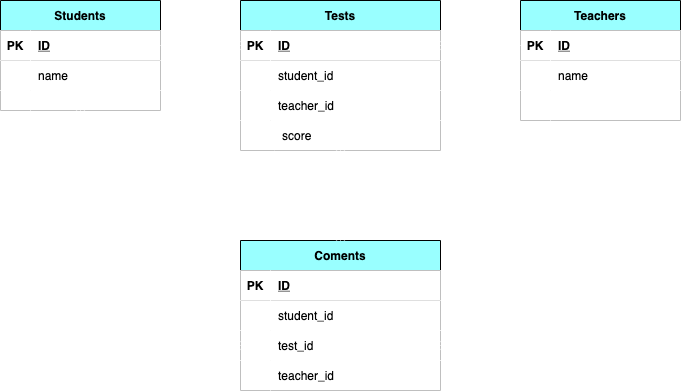

The diagram above was exported from draw.io. Its source (the exported page's mxGraphModel, read from the mxfile embedded in the PNG):
<mxGraphModel dx="898" dy="626" grid="1" gridSize="10" guides="1" tooltips="1" connect="1" arrows="1" fold="1" page="1" pageScale="1" pageWidth="827" pageHeight="1169" math="0" shadow="0">
  <root>
    <mxCell id="0" />
    <mxCell id="1" parent="0" />
    <mxCell id="37" value="Students" style="shape=table;startSize=30;container=1;collapsible=1;childLayout=tableLayout;fixedRows=1;rowLines=0;fontStyle=1;align=center;resizeLast=1;labelBackgroundColor=none;labelBorderColor=none;fillColor=#99FFFF;fontColor=#000000;strokeColor=#000000;" vertex="1" parent="1">
      <mxGeometry x="80" y="520" width="160" height="110" as="geometry" />
    </mxCell>
    <mxCell id="38" value="" style="shape=partialRectangle;collapsible=0;dropTarget=0;pointerEvents=0;top=0;left=0;bottom=1;right=0;points=[[0,0.5],[1,0.5]];portConstraint=eastwest;labelBackgroundColor=none;labelBorderColor=none;fillColor=#FFFFFF;fontColor=#000000;strokeColor=#000000;" vertex="1" parent="37">
      <mxGeometry y="30" width="160" height="30" as="geometry" />
    </mxCell>
    <mxCell id="39" value="PK" style="shape=partialRectangle;connectable=0;top=0;left=0;bottom=0;right=0;fontStyle=1;overflow=hidden;labelBackgroundColor=none;labelBorderColor=none;fillColor=#FFFFFF;fontColor=#000000;strokeColor=#000000;" vertex="1" parent="38">
      <mxGeometry width="30" height="30" as="geometry" />
    </mxCell>
    <mxCell id="40" value="ID" style="shape=partialRectangle;connectable=0;top=0;left=0;bottom=0;right=0;align=left;spacingLeft=6;fontStyle=5;overflow=hidden;labelBackgroundColor=none;labelBorderColor=none;fillColor=#FFFFFF;fontColor=#000000;strokeColor=#000000;" vertex="1" parent="38">
      <mxGeometry x="30" width="130" height="30" as="geometry" />
    </mxCell>
    <mxCell id="41" value="" style="shape=partialRectangle;collapsible=0;dropTarget=0;pointerEvents=0;top=0;left=0;bottom=0;right=0;points=[[0,0.5],[1,0.5]];portConstraint=eastwest;labelBackgroundColor=none;labelBorderColor=none;fillColor=#FFFFFF;fontColor=#000000;strokeColor=#000000;" vertex="1" parent="37">
      <mxGeometry y="60" width="160" height="30" as="geometry" />
    </mxCell>
    <mxCell id="42" value="" style="shape=partialRectangle;connectable=0;top=0;left=0;bottom=0;right=0;editable=1;overflow=hidden;labelBackgroundColor=none;labelBorderColor=none;fillColor=#FFFFFF;fontColor=#000000;strokeColor=#000000;" vertex="1" parent="41">
      <mxGeometry width="30" height="30" as="geometry" />
    </mxCell>
    <mxCell id="43" value="name" style="shape=partialRectangle;connectable=0;top=0;left=0;bottom=0;right=0;align=left;spacingLeft=6;overflow=hidden;labelBackgroundColor=none;labelBorderColor=none;fillColor=#FFFFFF;fontColor=#000000;strokeColor=#000000;" vertex="1" parent="41">
      <mxGeometry x="30" width="130" height="30" as="geometry" />
    </mxCell>
    <mxCell id="44" value="" style="shape=partialRectangle;collapsible=0;dropTarget=0;pointerEvents=0;top=0;left=0;bottom=0;right=0;points=[[0,0.5],[1,0.5]];portConstraint=eastwest;labelBackgroundColor=none;labelBorderColor=none;fillColor=#FFFFFF;fontColor=#000000;strokeColor=#000000;" vertex="1" parent="37">
      <mxGeometry y="90" width="160" height="20" as="geometry" />
    </mxCell>
    <mxCell id="45" value="" style="shape=partialRectangle;connectable=0;top=0;left=0;bottom=0;right=0;editable=1;overflow=hidden;labelBackgroundColor=none;labelBorderColor=none;fillColor=#FFFFFF;fontColor=#000000;strokeColor=#000000;" vertex="1" parent="44">
      <mxGeometry width="30" height="20" as="geometry" />
    </mxCell>
    <mxCell id="46" value="" style="shape=partialRectangle;connectable=0;top=0;left=0;bottom=0;right=0;align=left;spacingLeft=6;overflow=hidden;labelBackgroundColor=none;labelBorderColor=none;fillColor=#FFFFFF;fontColor=#000000;strokeColor=#000000;" vertex="1" parent="44">
      <mxGeometry x="30" width="130" height="20" as="geometry" />
    </mxCell>
    <mxCell id="50" value="Tests" style="shape=table;startSize=30;container=1;collapsible=1;childLayout=tableLayout;fixedRows=1;rowLines=0;fontStyle=1;align=center;resizeLast=1;labelBackgroundColor=none;labelBorderColor=none;fillColor=#99FFFF;fontColor=#000000;strokeColor=#000000;" vertex="1" parent="1">
      <mxGeometry x="320" y="520" width="200" height="150" as="geometry" />
    </mxCell>
    <mxCell id="51" value="" style="shape=partialRectangle;collapsible=0;dropTarget=0;pointerEvents=0;top=0;left=0;bottom=1;right=0;points=[[0,0.5],[1,0.5]];portConstraint=eastwest;labelBackgroundColor=none;labelBorderColor=none;fillColor=#FFFFFF;fontColor=#000000;strokeColor=#000000;" vertex="1" parent="50">
      <mxGeometry y="30" width="200" height="30" as="geometry" />
    </mxCell>
    <mxCell id="52" value="PK" style="shape=partialRectangle;connectable=0;top=0;left=0;bottom=0;right=0;fontStyle=1;overflow=hidden;labelBackgroundColor=none;labelBorderColor=none;fillColor=#FFFFFF;fontColor=#000000;strokeColor=#000000;" vertex="1" parent="51">
      <mxGeometry width="30" height="30" as="geometry" />
    </mxCell>
    <mxCell id="53" value="ID" style="shape=partialRectangle;connectable=0;top=0;left=0;bottom=0;right=0;align=left;spacingLeft=6;fontStyle=5;overflow=hidden;labelBackgroundColor=none;labelBorderColor=none;fillColor=#FFFFFF;fontColor=#000000;strokeColor=#000000;" vertex="1" parent="51">
      <mxGeometry x="30" width="170" height="30" as="geometry" />
    </mxCell>
    <mxCell id="54" value="" style="shape=partialRectangle;collapsible=0;dropTarget=0;pointerEvents=0;top=0;left=0;bottom=0;right=0;points=[[0,0.5],[1,0.5]];portConstraint=eastwest;labelBackgroundColor=none;labelBorderColor=none;fillColor=#FFFFFF;fontColor=#000000;strokeColor=#000000;" vertex="1" parent="50">
      <mxGeometry y="60" width="200" height="30" as="geometry" />
    </mxCell>
    <mxCell id="55" value="" style="shape=partialRectangle;connectable=0;top=0;left=0;bottom=0;right=0;editable=1;overflow=hidden;labelBackgroundColor=none;labelBorderColor=none;fillColor=#FFFFFF;fontColor=#000000;strokeColor=#000000;" vertex="1" parent="54">
      <mxGeometry width="30" height="30" as="geometry" />
    </mxCell>
    <mxCell id="56" value="student_id" style="shape=partialRectangle;connectable=0;top=0;left=0;bottom=0;right=0;align=left;spacingLeft=6;overflow=hidden;labelBackgroundColor=none;labelBorderColor=none;fillColor=#FFFFFF;fontColor=#000000;strokeColor=#000000;" vertex="1" parent="54">
      <mxGeometry x="30" width="170" height="30" as="geometry" />
    </mxCell>
    <mxCell id="60" value="" style="shape=partialRectangle;collapsible=0;dropTarget=0;pointerEvents=0;top=0;left=0;bottom=0;right=0;points=[[0,0.5],[1,0.5]];portConstraint=eastwest;labelBackgroundColor=none;labelBorderColor=none;fillColor=#FFFFFF;fontColor=#000000;strokeColor=#000000;" vertex="1" parent="50">
      <mxGeometry y="90" width="200" height="30" as="geometry" />
    </mxCell>
    <mxCell id="61" value="" style="shape=partialRectangle;connectable=0;top=0;left=0;bottom=0;right=0;editable=1;overflow=hidden;labelBackgroundColor=none;labelBorderColor=none;fillColor=#FFFFFF;fontColor=#000000;strokeColor=#000000;" vertex="1" parent="60">
      <mxGeometry width="30" height="30" as="geometry" />
    </mxCell>
    <mxCell id="62" value="teacher_id" style="shape=partialRectangle;connectable=0;top=0;left=0;bottom=0;right=0;align=left;spacingLeft=6;overflow=hidden;labelBackgroundColor=none;labelBorderColor=none;fillColor=#FFFFFF;fontColor=#000000;strokeColor=#000000;" vertex="1" parent="60">
      <mxGeometry x="30" width="170" height="30" as="geometry" />
    </mxCell>
    <mxCell id="65" value="Teachers" style="shape=table;startSize=30;container=1;collapsible=1;childLayout=tableLayout;fixedRows=1;rowLines=0;fontStyle=1;align=center;resizeLast=1;labelBackgroundColor=none;labelBorderColor=none;fillColor=#99FFFF;fontColor=#000000;strokeColor=#000000;" vertex="1" parent="1">
      <mxGeometry x="600" y="520" width="160" height="120" as="geometry" />
    </mxCell>
    <mxCell id="66" value="" style="shape=partialRectangle;collapsible=0;dropTarget=0;pointerEvents=0;top=0;left=0;bottom=1;right=0;points=[[0,0.5],[1,0.5]];portConstraint=eastwest;labelBackgroundColor=none;labelBorderColor=none;fillColor=#FFFFFF;fontColor=#000000;strokeColor=#000000;" vertex="1" parent="65">
      <mxGeometry y="30" width="160" height="30" as="geometry" />
    </mxCell>
    <mxCell id="67" value="PK" style="shape=partialRectangle;connectable=0;top=0;left=0;bottom=0;right=0;fontStyle=1;overflow=hidden;labelBackgroundColor=none;labelBorderColor=none;fillColor=#FFFFFF;fontColor=#000000;strokeColor=#000000;" vertex="1" parent="66">
      <mxGeometry width="30" height="30" as="geometry" />
    </mxCell>
    <mxCell id="68" value="ID" style="shape=partialRectangle;connectable=0;top=0;left=0;bottom=0;right=0;align=left;spacingLeft=6;fontStyle=5;overflow=hidden;labelBackgroundColor=none;labelBorderColor=none;fillColor=#FFFFFF;fontColor=#000000;strokeColor=#000000;" vertex="1" parent="66">
      <mxGeometry x="30" width="130" height="30" as="geometry" />
    </mxCell>
    <mxCell id="69" value="" style="shape=partialRectangle;collapsible=0;dropTarget=0;pointerEvents=0;top=0;left=0;bottom=0;right=0;points=[[0,0.5],[1,0.5]];portConstraint=eastwest;labelBackgroundColor=none;labelBorderColor=none;fillColor=#FFFFFF;fontColor=#000000;strokeColor=#000000;" vertex="1" parent="65">
      <mxGeometry y="60" width="160" height="30" as="geometry" />
    </mxCell>
    <mxCell id="70" value="" style="shape=partialRectangle;connectable=0;top=0;left=0;bottom=0;right=0;editable=1;overflow=hidden;labelBackgroundColor=none;labelBorderColor=none;fillColor=#FFFFFF;fontColor=#000000;strokeColor=#000000;" vertex="1" parent="69">
      <mxGeometry width="30" height="30" as="geometry" />
    </mxCell>
    <mxCell id="71" value="name" style="shape=partialRectangle;connectable=0;top=0;left=0;bottom=0;right=0;align=left;spacingLeft=6;overflow=hidden;labelBackgroundColor=none;labelBorderColor=none;fillColor=#FFFFFF;fontColor=#000000;strokeColor=#000000;" vertex="1" parent="69">
      <mxGeometry x="30" width="130" height="30" as="geometry" />
    </mxCell>
    <mxCell id="72" value="" style="shape=partialRectangle;collapsible=0;dropTarget=0;pointerEvents=0;top=0;left=0;bottom=0;right=0;points=[[0,0.5],[1,0.5]];portConstraint=eastwest;labelBackgroundColor=none;labelBorderColor=none;fillColor=#FFFFFF;fontColor=#000000;strokeColor=#000000;" vertex="1" parent="65">
      <mxGeometry y="90" width="160" height="30" as="geometry" />
    </mxCell>
    <mxCell id="73" value="" style="shape=partialRectangle;connectable=0;top=0;left=0;bottom=0;right=0;editable=1;overflow=hidden;labelBackgroundColor=none;labelBorderColor=none;fillColor=#FFFFFF;fontColor=#000000;strokeColor=#000000;" vertex="1" parent="72">
      <mxGeometry width="30" height="30" as="geometry" />
    </mxCell>
    <mxCell id="74" value="" style="shape=partialRectangle;connectable=0;top=0;left=0;bottom=0;right=0;align=left;spacingLeft=6;overflow=hidden;labelBackgroundColor=none;labelBorderColor=none;fillColor=#FFFFFF;fontColor=#000000;strokeColor=#000000;" vertex="1" parent="72">
      <mxGeometry x="30" width="130" height="30" as="geometry" />
    </mxCell>
    <mxCell id="86" value="Coments" style="shape=table;startSize=30;container=1;collapsible=1;childLayout=tableLayout;fixedRows=1;rowLines=0;fontStyle=1;align=center;resizeLast=1;labelBackgroundColor=none;labelBorderColor=none;fillColor=#99FFFF;fontColor=#000000;strokeColor=#000000;" vertex="1" parent="1">
      <mxGeometry x="320" y="760" width="200" height="150" as="geometry" />
    </mxCell>
    <mxCell id="87" value="" style="shape=partialRectangle;collapsible=0;dropTarget=0;pointerEvents=0;top=0;left=0;bottom=1;right=0;points=[[0,0.5],[1,0.5]];portConstraint=eastwest;labelBackgroundColor=none;labelBorderColor=none;fillColor=#FFFFFF;fontColor=#000000;strokeColor=#000000;" vertex="1" parent="86">
      <mxGeometry y="30" width="200" height="30" as="geometry" />
    </mxCell>
    <mxCell id="88" value="PK" style="shape=partialRectangle;connectable=0;top=0;left=0;bottom=0;right=0;fontStyle=1;overflow=hidden;labelBackgroundColor=none;labelBorderColor=none;fillColor=#FFFFFF;fontColor=#000000;strokeColor=#000000;" vertex="1" parent="87">
      <mxGeometry width="30" height="30" as="geometry" />
    </mxCell>
    <mxCell id="89" value="ID" style="shape=partialRectangle;connectable=0;top=0;left=0;bottom=0;right=0;align=left;spacingLeft=6;fontStyle=5;overflow=hidden;labelBackgroundColor=none;labelBorderColor=none;fillColor=#FFFFFF;fontColor=#000000;strokeColor=#000000;" vertex="1" parent="87">
      <mxGeometry x="30" width="170" height="30" as="geometry" />
    </mxCell>
    <mxCell id="90" value="" style="shape=partialRectangle;collapsible=0;dropTarget=0;pointerEvents=0;top=0;left=0;bottom=0;right=0;points=[[0,0.5],[1,0.5]];portConstraint=eastwest;labelBackgroundColor=none;labelBorderColor=none;fillColor=#FFFFFF;fontColor=#000000;strokeColor=#000000;" vertex="1" parent="86">
      <mxGeometry y="60" width="200" height="30" as="geometry" />
    </mxCell>
    <mxCell id="91" value="" style="shape=partialRectangle;connectable=0;top=0;left=0;bottom=0;right=0;editable=1;overflow=hidden;labelBackgroundColor=none;labelBorderColor=none;fillColor=#FFFFFF;fontColor=#000000;strokeColor=#000000;" vertex="1" parent="90">
      <mxGeometry width="30" height="30" as="geometry" />
    </mxCell>
    <mxCell id="92" value="student_id" style="shape=partialRectangle;connectable=0;top=0;left=0;bottom=0;right=0;align=left;spacingLeft=6;overflow=hidden;labelBackgroundColor=none;labelBorderColor=none;fillColor=#FFFFFF;fontColor=#000000;strokeColor=#000000;" vertex="1" parent="90">
      <mxGeometry x="30" width="170" height="30" as="geometry" />
    </mxCell>
    <mxCell id="93" value="" style="shape=partialRectangle;collapsible=0;dropTarget=0;pointerEvents=0;top=0;left=0;bottom=0;right=0;points=[[0,0.5],[1,0.5]];portConstraint=eastwest;labelBackgroundColor=none;labelBorderColor=none;fillColor=#FFFFFF;fontColor=#000000;strokeColor=#000000;" vertex="1" parent="86">
      <mxGeometry y="90" width="200" height="30" as="geometry" />
    </mxCell>
    <mxCell id="94" value="" style="shape=partialRectangle;connectable=0;top=0;left=0;bottom=0;right=0;editable=1;overflow=hidden;labelBackgroundColor=none;labelBorderColor=none;fillColor=#FFFFFF;fontColor=#000000;strokeColor=#000000;" vertex="1" parent="93">
      <mxGeometry width="30" height="30" as="geometry" />
    </mxCell>
    <mxCell id="95" value="test_id" style="shape=partialRectangle;connectable=0;top=0;left=0;bottom=0;right=0;align=left;spacingLeft=6;overflow=hidden;labelBackgroundColor=none;labelBorderColor=none;fillColor=#FFFFFF;fontColor=#000000;strokeColor=#000000;" vertex="1" parent="93">
      <mxGeometry x="30" width="170" height="30" as="geometry" />
    </mxCell>
    <mxCell id="96" value="" style="shape=partialRectangle;collapsible=0;dropTarget=0;pointerEvents=0;top=0;left=0;bottom=0;right=0;points=[[0,0.5],[1,0.5]];portConstraint=eastwest;labelBackgroundColor=none;labelBorderColor=none;fillColor=#FFFFFF;fontColor=#000000;strokeColor=#000000;" vertex="1" parent="86">
      <mxGeometry y="120" width="200" height="30" as="geometry" />
    </mxCell>
    <mxCell id="97" value="" style="shape=partialRectangle;connectable=0;top=0;left=0;bottom=0;right=0;editable=1;overflow=hidden;labelBackgroundColor=none;labelBorderColor=none;fillColor=#FFFFFF;fontColor=#000000;strokeColor=#000000;" vertex="1" parent="96">
      <mxGeometry width="30" height="30" as="geometry" />
    </mxCell>
    <mxCell id="98" value="teacher_id" style="shape=partialRectangle;connectable=0;top=0;left=0;bottom=0;right=0;align=left;spacingLeft=6;overflow=hidden;labelBackgroundColor=none;labelBorderColor=none;fillColor=#FFFFFF;fontColor=#000000;strokeColor=#000000;" vertex="1" parent="96">
      <mxGeometry x="30" width="170" height="30" as="geometry" />
    </mxCell>
    <mxCell id="115" value="" style="shape=partialRectangle;collapsible=0;dropTarget=0;pointerEvents=0;top=0;left=0;bottom=0;right=0;points=[[0,0.5],[1,0.5]];portConstraint=eastwest;labelBackgroundColor=none;labelBorderColor=none;fillColor=#FFFFFF;fontColor=#000000;strokeColor=#000000;" vertex="1" parent="1">
      <mxGeometry x="320" y="640" width="200" height="30" as="geometry" />
    </mxCell>
    <mxCell id="116" value="" style="shape=partialRectangle;connectable=0;top=0;left=0;bottom=0;right=0;editable=1;overflow=hidden;labelBackgroundColor=none;labelBorderColor=none;fillColor=#FFFFFF;fontColor=#000000;strokeColor=#000000;" vertex="1" parent="115">
      <mxGeometry width="34.09090909090909" height="30" as="geometry" />
    </mxCell>
    <mxCell id="117" value="score" style="shape=partialRectangle;connectable=0;top=0;left=0;bottom=0;right=0;align=left;spacingLeft=6;overflow=hidden;labelBackgroundColor=none;labelBorderColor=none;fillColor=#FFFFFF;fontColor=#000000;strokeColor=#000000;" vertex="1" parent="115">
      <mxGeometry x="34.09090909090909" width="165.90909090909093" height="30" as="geometry" />
    </mxCell>
    <mxCell id="120" value="" style="fontSize=12;html=1;endArrow=ERoneToMany;startArrow=ERmandOne;exitX=1;exitY=0.5;exitDx=0;exitDy=0;entryX=0;entryY=0.5;entryDx=0;entryDy=0;labelBackgroundColor=none;labelBorderColor=none;fillColor=#FFFFFF;fontColor=#000000;strokeColor=#FFFFFF;" edge="1" parent="1" source="38" target="51">
      <mxGeometry width="100" height="100" relative="1" as="geometry">
        <mxPoint x="200" y="740" as="sourcePoint" />
        <mxPoint x="300" y="640" as="targetPoint" />
      </mxGeometry>
    </mxCell>
    <mxCell id="121" value="" style="fontSize=12;html=1;endArrow=ERoneToMany;startArrow=ERmandOne;exitX=0;exitY=0.5;exitDx=0;exitDy=0;entryX=1;entryY=0.5;entryDx=0;entryDy=0;labelBackgroundColor=none;labelBorderColor=none;fillColor=#FFFFFF;fontColor=#FFFFFF;strokeColor=#FFFFFF;" edge="1" parent="1" source="66" target="51">
      <mxGeometry width="100" height="100" relative="1" as="geometry">
        <mxPoint x="580" y="740" as="sourcePoint" />
        <mxPoint x="660" y="740" as="targetPoint" />
      </mxGeometry>
    </mxCell>
    <mxCell id="122" value="" style="fontSize=12;html=1;endArrow=ERoneToMany;startArrow=ERoneToMany;entryX=0.5;entryY=1;entryDx=0;entryDy=0;exitX=0.5;exitY=0;exitDx=0;exitDy=0;labelBackgroundColor=none;labelBorderColor=none;fillColor=#FFFFFF;fontColor=#000000;strokeColor=#FFFFFF;" edge="1" parent="1" source="86" target="50">
      <mxGeometry width="100" height="100" relative="1" as="geometry">
        <mxPoint x="400" y="830" as="sourcePoint" />
        <mxPoint x="500" y="730" as="targetPoint" />
      </mxGeometry>
    </mxCell>
    <mxCell id="123" value="" style="edgeStyle=elbowEdgeStyle;fontSize=12;html=1;endArrow=ERoneToMany;startArrow=ERmandOne;exitX=0.481;exitY=1.067;exitDx=0;exitDy=0;exitPerimeter=0;elbow=vertical;entryX=1;entryY=0.5;entryDx=0;entryDy=0;labelBackgroundColor=none;labelBorderColor=none;fillColor=#FFFFFF;fontColor=#000000;strokeColor=#FFFFFF;" edge="1" parent="1" source="72" target="93">
      <mxGeometry width="100" height="100" relative="1" as="geometry">
        <mxPoint x="400" y="830" as="sourcePoint" />
        <mxPoint x="620" y="840" as="targetPoint" />
        <Array as="points">
          <mxPoint x="600" y="865" />
        </Array>
      </mxGeometry>
    </mxCell>
    <mxCell id="126" style="edgeStyle=elbowEdgeStyle;rounded=0;orthogonalLoop=1;jettySize=auto;elbow=vertical;html=1;startArrow=ERoneToMany;startFill=0;endArrow=ERoneToMany;endFill=0;entryX=0.5;entryY=1;entryDx=0;entryDy=0;labelBackgroundColor=none;labelBorderColor=none;fillColor=#FFFFFF;fontColor=#000000;strokeColor=#FFFFFF;" edge="1" parent="1" source="93" target="37">
      <mxGeometry relative="1" as="geometry">
        <mxPoint x="140" y="720" as="targetPoint" />
        <Array as="points">
          <mxPoint x="180" y="865" />
        </Array>
      </mxGeometry>
    </mxCell>
  </root>
</mxGraphModel>